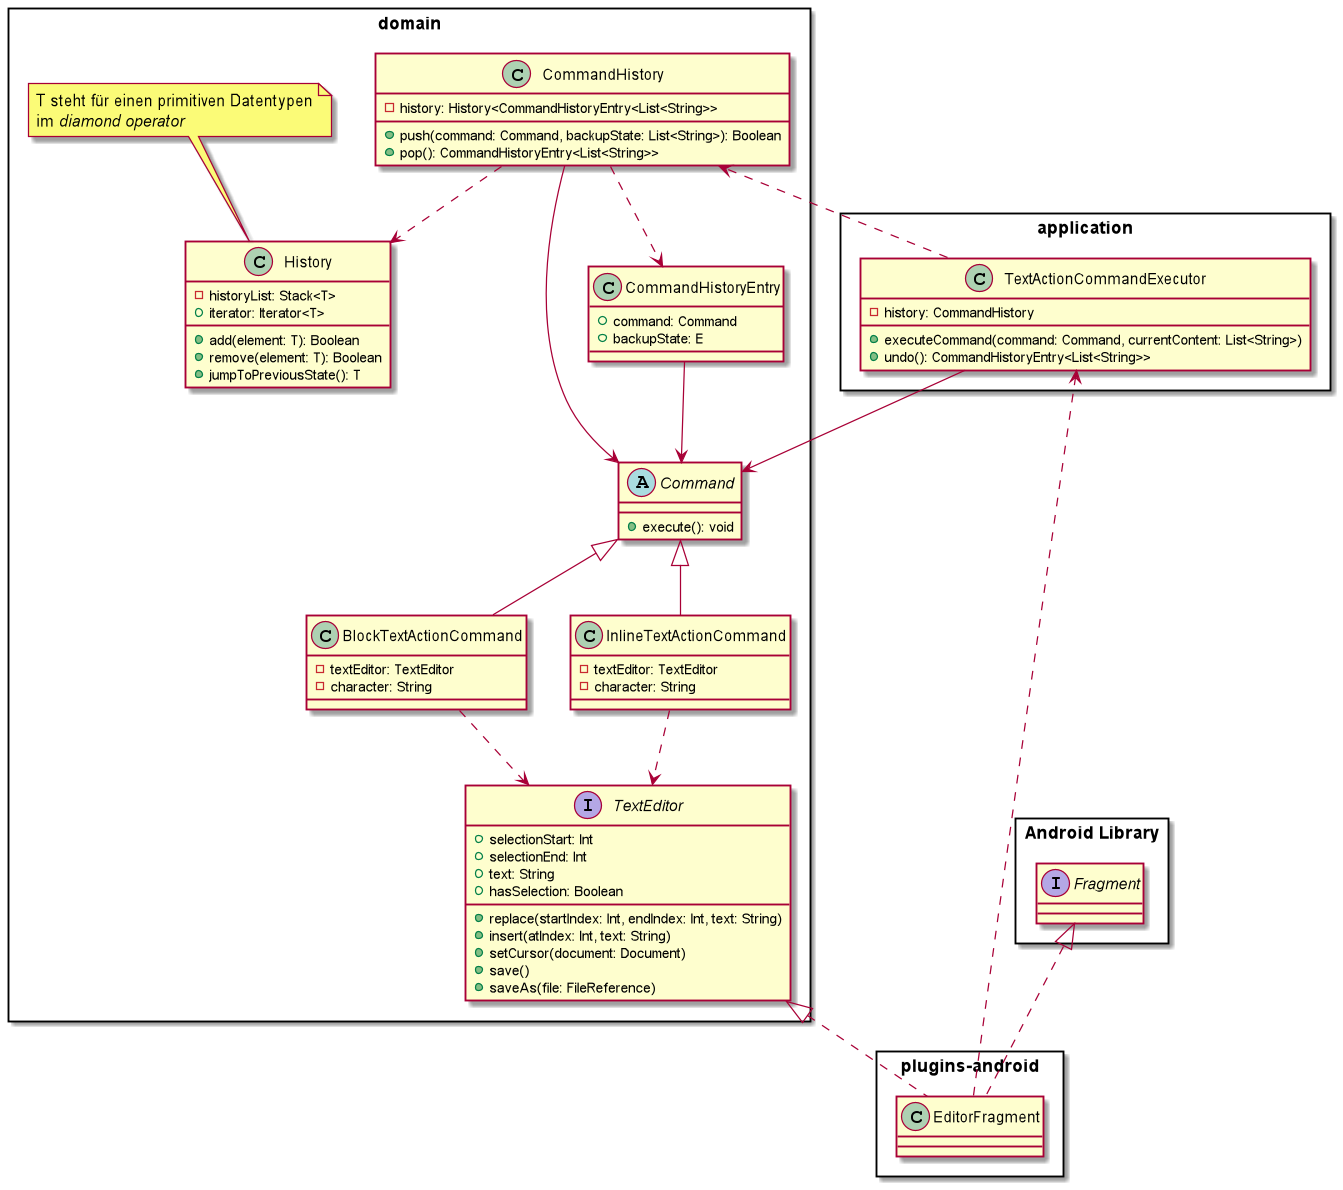

The diagram above was rendered by PlantUML. Its source (embedded in the PNG):
@startuml
package domain <<Rectangle>> {

    interface TextEditor {
        + selectionStart: Int
        + selectionEnd: Int
        + text: String
        + hasSelection: Boolean

        + replace(startIndex: Int, endIndex: Int, text: String)
        + insert(atIndex: Int, text: String)
        + setCursor(document: Document)
        + save()
        + saveAs(file: FileReference)
    }

    abstract class Command {
        + execute(): void
    }

    class BlockTextActionCommand extends Command {
        - textEditor: TextEditor
        - character: String
    }

    class InlineTextActionCommand extends Command {
        - textEditor: TextEditor
        - character: String
    }

    class CommandHistoryEntry {
        + command: Command
        + backupState: E
    }
    CommandHistoryEntry --> Command

    class CommandHistory {
        - history: History<CommandHistoryEntry<List<String>>
        + push(command: Command, backupState: List<String>): Boolean
        + pop(): CommandHistoryEntry<List<String>>
    }
    CommandHistory ..> History
    CommandHistory ..> CommandHistoryEntry
    CommandHistory --> Command

    class History {
        - historyList: Stack<T>
        + iterator: Iterator<T>

        + add(element: T): Boolean
        + remove(element: T): Boolean
        + jumpToPreviousState(): T
    }

    note top of History
        T steht für einen primitiven Datentypen
        im <i>diamond operator</i>
    end note

    BlockTextActionCommand ..> TextEditor
    InlineTextActionCommand ..> TextEditor
}

package application <<Rectangle>> {
    class TextActionCommandExecutor {
        - history: CommandHistory
        + executeCommand(command: Command, currentContent: List<String>)
        + undo(): CommandHistoryEntry<List<String>>
    }
    TextActionCommandExecutor --> Command
    TextActionCommandExecutor ..> CommandHistory
}

package plugins-android <<Rectangle>> {
    class EditorFragment
    EditorFragment ..> TextActionCommandExecutor
}

package "Android Library" <<Rectangle>> {
    class EditorFragment implements TextEditor, Fragment
}

@enduml